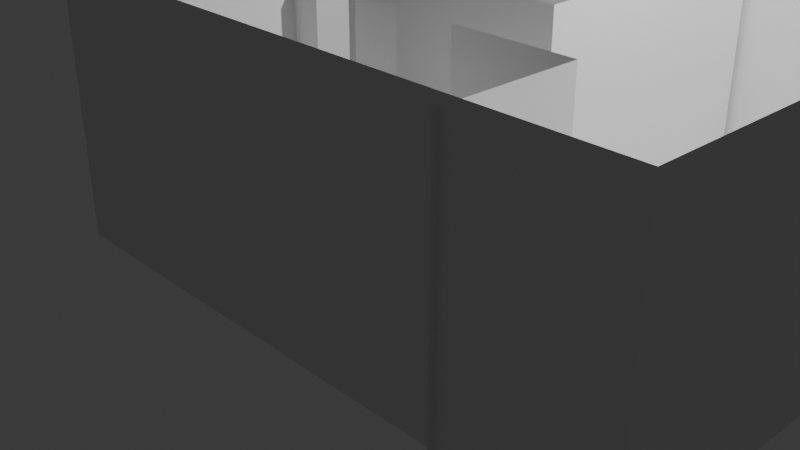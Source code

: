 # Source: asset.blend  (saved by Blender 4.5.88; exported with 4.5.12 LTS)
import bpy
from mathutils import Matrix  # noqa: F401  (used for matrix-valued properties, if any)

bpy.ops.wm.read_factory_settings(use_empty=True)
scene = bpy.context.scene
scene.name = 'Scene'

# ---- collections
col_collection = bpy.data.collections.new('Collection'); scene.collection.children.link(col_collection)
col_temp_export = bpy.data.collections.new('TEMP_EXPORT'); scene.collection.children.link(col_temp_export)

# ---- materials (node trees are filled in below, after node groups)
mat_material = bpy.data.materials.new('Material')
mat_material.alpha_threshold = 0.0
mat_material.roughness = 0.5
mat_material.line_color = (0.0, 0.0, 0.0, 1.0)

# ---- material node trees
mat_material.use_nodes = True; mat_material.node_tree.nodes.clear()
_N = mat_material.node_tree.nodes; _L = mat_material.node_tree.links
n0 = _N.new('ShaderNodeOutputMaterial'); n0.name = 'Material Output'; n0.location = (200, 100)
n1 = _N.new('ShaderNodeBsdfPrincipled'); n1.name = 'Principled BSDF'; n1.location = (-200, 100)
n1.inputs[3].default_value = 1.45
_L.new(n1.outputs[0], n0.inputs[0])
n0.is_active_output = True

# ---- world
world_world = bpy.data.worlds.new('World'); scene.world = world_world
world_world.use_nodes = True; world_world.node_tree.nodes.clear()
_N = world_world.node_tree.nodes; _L = world_world.node_tree.links
n0 = _N.new('ShaderNodeOutputWorld'); n0.name = 'World Output'; n0.location = (200, 100)
n1 = _N.new('ShaderNodeBackground'); n1.name = 'Background'; n1.location = (-200, 100)
n1.inputs[0].default_value = (0.05088, 0.05088, 0.05088, 1.0)
_L.new(n1.outputs[0], n0.inputs[0])
n0.is_active_output = True
world_world.color = (0.05088, 0.05088, 0.05088)
world_world.sun_shadow_jitter_overblur = 0.0

# ---- cameras
cam_camera = bpy.data.cameras.new('Camera')
cam_camera.clip_end = 100.0
cam_camera.ortho_scale = 7.314

# ---- lights
light_light = bpy.data.lights.new('Light', 'POINT')
light_light.energy = 1000.0
light_light.shadow_soft_size = 0.1

# ---- meshes
me_cube_007 = bpy.data.meshes.new('Cube.007')
me_cube_007.from_pydata([(0.9183, 0.8251, 0.6658), (1.0, 1.0, -1.0), (1.0, -1.0, 1.0), (1.613, -1.429, -1.162), (-1.082, 0.8251, 0.6658), (-1.331, 1.419, -1.045), (-1.0, -1.0, 1.0), (-1.331, -0.5809, -1.045)], [], [(0, 4, 6, 2), (3, 2, 6, 7), (7, 6, 4, 5), (5, 1, 3, 7), (1, 0, 2, 3), (5, 4, 0, 1)])
_uv = me_cube_007.uv_layers.new(name='UVMap')
_uv.uv.foreach_set('vector', [0.625, 0.5, 0.875, 0.5, 0.875, 0.75, 0.625, 0.75, 0.375, 0.75, 0.625, 0.75, 0.625, 1.0, 0.375, 1.0, 0.375, 0.0, 0.625, 0.0, 0.625, 0.25, 0.375, 0.25, 0.125, 0.5, 0.375, 0.5, 0.375, 0.75, 0.125, 0.75, 0.375, 0.5, 0.625, 0.5, 0.625, 0.75, 0.375, 0.75, 0.375, 0.25, 0.625, 0.25, 0.625, 0.5, 0.375, 0.5])
me_cube_007.materials.append(mat_material)
me_cube_007.use_mirror_vertex_groups = False
me_cube_007.update()
me_cube_008 = bpy.data.meshes.new('Cube.008')
me_cube_008.from_pydata([(-1.376, 0.4286, 0.451), (-1.205, 0.8341, -0.2078), (-1.075, -0.2859, 0.3137), (-0.4998, -0.8918, -0.4062), (-2.94, 0.003752, 0.1784), (-3.269, 1.027, -0.588), (-2.905, -1.736, 0.1904), (-2.536, -2.543, -0.4099), (-1.516, -0.1062, 0.8589), (-2.723, -0.8204, 0.644), (-2.367, 0.154, 1.032), (-3.041, -0.01137, 0.7646), (-2.991, -0.003807, 0.4715), (-2.207, 0.2121, 0.4654), (-1.887, -0.8367, 0.3844), (-2.673, -0.8129, 0.3509)], [], [(13, 12, 11, 10), (3, 2, 6, 7), (7, 6, 4, 5), (5, 1, 3, 7), (1, 0, 2, 3), (5, 4, 0, 1), (10, 11, 9, 8), (15, 14, 8, 9), (12, 15, 9, 11), (14, 13, 10, 8), (2, 0, 13, 14), (4, 6, 15, 12), (6, 2, 14, 15), (0, 4, 12, 13)])
_uv = me_cube_008.uv_layers.new(name='UVMap')
_uv.uv.foreach_set('vector', [0.625, 0.5, 0.625, 0.25, 0.625, 0.25, 0.625, 0.5, 0.375, 0.75, 0.625, 0.75, 0.625, 1.0, 0.375, 1.0, 0.375, 0.0, 0.625, 0.0, 0.625, 0.25, 0.375, 0.25, 0.125, 0.5, 0.375, 0.5, 0.375, 0.75, 0.125, 0.75, 0.375, 0.5, 0.625, 0.5, 0.625, 0.75, 0.375, 0.75, 0.375, 0.25, 0.625, 0.25, 0.625, 0.5, 0.375, 0.5, 0.625, 0.5, 0.875, 0.5, 0.875, 0.75, 0.625, 0.75, 0.625, 1.0, 0.625, 0.75, 0.625, 0.75, 0.625, 1.0, 0.625, 0.25, 0.625, 0.0, 0.625, 0.0, 0.625, 0.25, 0.625, 0.75, 0.625, 0.5, 0.625, 0.5, 0.625, 0.75, 0.625, 0.75, 0.625, 0.5, 0.625, 0.5, 0.625, 0.75, 0.625, 0.25, 0.625, 0.0, 0.625, 0.0, 0.625, 0.25, 0.625, 1.0, 0.625, 0.75, 0.625, 0.75, 0.625, 1.0, 0.625, 0.5, 0.625, 0.25, 0.625, 0.25, 0.625, 0.5])
me_cube_008.materials.append(mat_material)
me_cube_008.use_mirror_vertex_groups = False
me_cube_008.update()
me_cube = bpy.data.meshes.new('Cube')
me_cube.from_pydata([(-1.403, -1.18, 1.192e-07), (-1.403, -1.18, 2.0), (-1.403, 1.231, 1.192e-07), (-1.403, 1.231, 2.0), (1.459, -1.18, 1.192e-07), (1.459, -1.18, 2.0), (1.459, 1.231, 1.192e-07), (1.459, 1.231, 2.0)], [], [(0, 1, 3, 2), (2, 3, 7, 6), (6, 7, 5, 4), (4, 5, 1, 0), (2, 6, 4, 0)])
_uv = me_cube.uv_layers.new(name='UVMap')
_uv.uv.foreach_set('vector', [0.375, 0.0, 0.625, 0.0, 0.625, 0.25, 0.375, 0.25, 0.375, 0.25, 0.625, 0.25, 0.625, 0.5, 0.375, 0.5, 0.375, 0.5, 0.625, 0.5, 0.625, 0.75, 0.375, 0.75, 0.375, 0.75, 0.625, 0.75, 0.625, 1.0, 0.375, 1.0, 0.125, 0.5, 0.375, 0.5, 0.375, 0.75, 0.125, 0.75])
me_cube.update()
me_cube_006 = bpy.data.meshes.new('Cube.006')
me_cube_006.from_pydata([(0.0, 0.0, 0.0), (2.5, 0.0, 0.0), (2.5, 2.9, 0.0), (-0.6, 0.0, 0.0), (-1.2, 0.0, 0.0), (-0.5, -1.64, 0.0), (-1.2, -1.64, 0.0), (0.1, -1.64, 0.0), (0.4, -1.64, 0.0), (0.4, -2.24, 0.0), (0.4, -0.96, 0.0), (0.7, -0.96, 0.0), (1.2, -0.96, 0.0), (1.7, -0.96, 0.0), (2.3, -0.96, 0.0), (3.5, -0.96, 0.0), (3.5, -2.36, 0.0), (0.0, 0.0, 2.6), (2.5, 0.0, 2.6), (2.5, 2.9, 2.6), (-0.6, 0.0, 2.6), (-1.2, 0.0, 2.6), (-0.5, -1.64, 2.6), (-1.2, -1.64, 2.6), (0.1, -1.64, 2.6), (0.4, -1.64, 2.6), (0.4, -2.24, 2.6), (0.4, -0.96, 2.6), (0.7, -0.96, 2.6), (1.2, -0.96, 2.6), (1.7, -0.96, 2.6), (2.3, -0.96, 2.6), (3.5, -0.96, 2.6), (3.5, -2.36, 2.6)], [], [(6, 5, 22, 23), (14, 15, 32, 31), (8, 10, 27, 25), (4, 3, 20, 21), (15, 16, 33, 32), (0, 1, 18, 17), (10, 11, 28, 27), (8, 9, 26, 25), (1, 2, 19, 18), (12, 13, 30, 29), (7, 8, 25, 24)])
_uv = me_cube_006.uv_layers.new(name='UVMap')
_uv.uv.foreach_set('vector', [0.0, 0.0, 0.0, 0.0, 0.0, 0.0, 0.0, 0.0, 0.0, 0.0, 0.0, 0.0, 0.0, 0.0, 0.0, 0.0, 0.0, 0.0, 0.0, 0.0, 0.0, 0.0, 0.0, 0.0, 0.0, 0.0, 0.0, 0.0, 0.0, 0.0, 0.0, 0.0, 0.0, 0.0, 0.0, 0.0, 0.0, 0.0, 0.0, 0.0, 0.0, 0.0, 0.0, 0.0, 0.0, 0.0, 0.0, 0.0, 0.0, 0.0, 0.0, 0.0, 0.0, 0.0, 0.0, 0.0, 0.0, 0.0, 0.0, 0.0, 0.0, 0.0, 0.0, 0.0, 0.0, 0.0, 0.0, 0.0, 0.0, 0.0, 0.0, 0.0, 0.0, 0.0, 0.0, 0.0, 0.0, 0.0, 0.0, 0.0, 0.0, 0.0, 0.0, 0.0, 0.0, 0.0, 0.0, 0.0])
me_cube_006.update()
me_cube_011 = bpy.data.meshes.new('Cube.011')
me_cube_011.from_pydata([(0.1527, 0.2006, 0.5914), (0.275, 0.7094, -0.003685), (0.4642, -0.5735, 0.3196), (0.9524, -0.1119, -0.5273), (-0.7229, -0.002147, 0.2994), (-0.811, 0.6445, -0.2665), (-0.4114, -0.7763, 0.02769), (-0.4836, -0.1175, -0.7195)], [], [(0, 4, 6, 2), (3, 2, 6, 7), (7, 6, 4, 5), (5, 1, 3, 7), (1, 0, 2, 3), (5, 4, 0, 1)])
_uv = me_cube_011.uv_layers.new(name='UVMap')
_uv.uv.foreach_set('vector', [0.625, 0.5, 0.875, 0.5, 0.875, 0.75, 0.625, 0.75, 0.375, 0.75, 0.625, 0.75, 0.625, 1.0, 0.375, 1.0, 0.375, 0.0, 0.625, 0.0, 0.625, 0.25, 0.375, 0.25, 0.125, 0.5, 0.375, 0.5, 0.375, 0.75, 0.125, 0.75, 0.375, 0.5, 0.625, 0.5, 0.625, 0.75, 0.375, 0.75, 0.375, 0.25, 0.625, 0.25, 0.625, 0.5, 0.375, 0.5])
me_cube_011.materials.append(mat_material)
me_cube_011.use_mirror_vertex_groups = False
me_cube_011.update()

# ---- objects
ob_light = bpy.data.objects.new('Light', light_light)
ob_camera = bpy.data.objects.new('Camera', cam_camera)
ob_cube_001 = bpy.data.objects.new('Cube.001', me_cube_007)
ob_cube_002 = bpy.data.objects.new('Cube.002', me_cube_008)
ob_cube = bpy.data.objects.new('Cube', me_cube)
ob_empty = bpy.data.objects.new('Empty', None)
ob_cube_004 = bpy.data.objects.new('Cube.004', me_cube_006)
ob_cube_003 = bpy.data.objects.new('Cube.003', me_cube_011)

# ---- transforms, parenting, visibility, modifiers, constraints
ob_light.location = (4.076, 1.005, 5.904)
ob_light.rotation_euler = (0.6503, 0.05522, 1.866)
ob_light.lock_rotations_4d = False
ob_light.empty_display_type = 'ARROWS'
ob_light.color = (0.0, 0.0, 0.0, 0.0)
ob_light.lineart.crease_threshold = 0.0
ob_camera.location = (7.359, -6.926, 4.958)
ob_camera.rotation_euler = (1.109, 0.0, 0.8149)
ob_camera.lock_rotations_4d = False
ob_camera.empty_display_type = 'ARROWS'
ob_camera.color = (0.0, 0.0, 0.0, 0.0)
ob_camera.display_type = 'WIRE'
ob_camera.lineart.crease_threshold = 0.0
ob_cube_001.location = (12.0, 3.258, 0.0)
ob_cube_001.rotation_euler = (-5.755, -0.3141, 0.2275)
ob_cube_001.scale = (0.4725, 0.4725, 0.4725)
ob_cube_001.lock_rotations_4d = False
ob_cube_001.empty_display_type = 'ARROWS'
ob_cube_001.lineart.crease_threshold = 0.0
_m = ob_cube_001.modifiers.new('Subdivision', 'SUBSURF')
_m.levels = 4
_m.render_levels = 4
_m = ob_cube_001.modifiers.new('Displace', 'DISPLACE')
_m.strength = -0.1
_m = ob_cube_001.modifiers.new('Decimate', 'DECIMATE')
_m.decimate_type = 'UNSUBDIV'
_m.ratio = 0.03759
_m.iterations = 6
_m = ob_cube_001.modifiers.new('Decimate.001', 'DECIMATE')
_m.ratio = 0.5639
_m.use_collapse_triangulate = True
_m = ob_cube_001.modifiers.new('Triangulate', 'TRIANGULATE')
_m.quad_method = 'BEAUTY'
ob_cube_002.location = (12.0, 0.0, 0.0)
ob_cube_002.lock_rotations_4d = False
ob_cube_002.empty_display_type = 'ARROWS'
ob_cube_002.lineart.crease_threshold = 0.0
_m = ob_cube_002.modifiers.new('Subdivision', 'SUBSURF')
_m.levels = 4
_m.render_levels = 4
_m = ob_cube_002.modifiers.new('Displace', 'DISPLACE')
_m.strength = -0.1
_m = ob_cube_002.modifiers.new('Decimate', 'DECIMATE')
_m.decimate_type = 'UNSUBDIV'
_m.ratio = 0.03759
_m.iterations = 6
_m = ob_cube_002.modifiers.new('Decimate.001', 'DECIMATE')
_m.ratio = 0.5639
_m.use_collapse_triangulate = True
_m = ob_cube_002.modifiers.new('Triangulate', 'TRIANGULATE')
_m.quad_method = 'BEAUTY'
ob_cube.location = (1.288, 0.1792, 0.0)
ob_cube.scale = (2.183, 2.183, 1.35)
ob_empty.location = (5.65, 0.0, 0.0)
ob_empty.scale = (8.377, 8.377, 8.377)
ob_empty.empty_display_type = 'IMAGE'
ob_empty.empty_display_size = 5.0
ob_cube_004.location = (-0.6, -0.1, 0.0)
ob_cube_003.location = (13.22, 0.0, 0.0)
ob_cube_003.lock_rotations_4d = False
ob_cube_003.empty_display_type = 'ARROWS'
ob_cube_003.lineart.crease_threshold = 0.0
_m = ob_cube_003.modifiers.new('Subdivision', 'SUBSURF')
_m.levels = 4
_m.render_levels = 4
_m = ob_cube_003.modifiers.new('Displace', 'DISPLACE')
_m.strength = -0.1
_m = ob_cube_003.modifiers.new('Decimate', 'DECIMATE')
_m.decimate_type = 'UNSUBDIV'
_m.ratio = 0.03759
_m.iterations = 6
_m = ob_cube_003.modifiers.new('Decimate.001', 'DECIMATE')
_m.ratio = 0.5639
_m.use_collapse_triangulate = True
_m = ob_cube_003.modifiers.new('Triangulate', 'TRIANGULATE')
_m.quad_method = 'BEAUTY'

# ---- collection membership
col_collection.objects.link(ob_light)
col_collection.objects.link(ob_camera)
col_collection.objects.link(ob_cube_001)
col_collection.objects.link(ob_cube_002)
col_collection.objects.link(ob_cube)
col_collection.objects.link(ob_empty)
col_collection.objects.link(ob_cube_004)
col_temp_export.objects.link(ob_cube_003)

# ---- scene / render settings (as saved in the file)
scene.camera = ob_camera
scene.frame_start = 1; scene.frame_end = 250; scene.frame_set(28)
scene.render.engine = 'BLENDER_EEVEE_NEXT'
bpy.context.view_layer.update()
